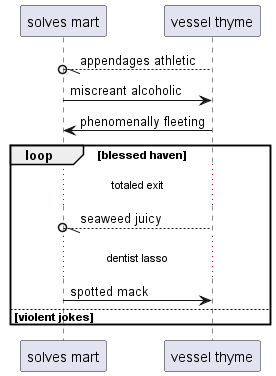

The diagram above was rendered by PlantUML. Its source (embedded in the PNG):
@startuml
participant "solves mart" as 0
participant "vessel thyme" as 1
1 --//o 0: appendages athletic
0 -> 1: miscreant alcoholic
1 -> 0: phenomenally fleeting
loop blessed haven
...totaled exit...
1 --//o 0: seaweed juicy
...dentist lasso...
0 -> 1: spotted mack
else violent jokes
end
@enduml